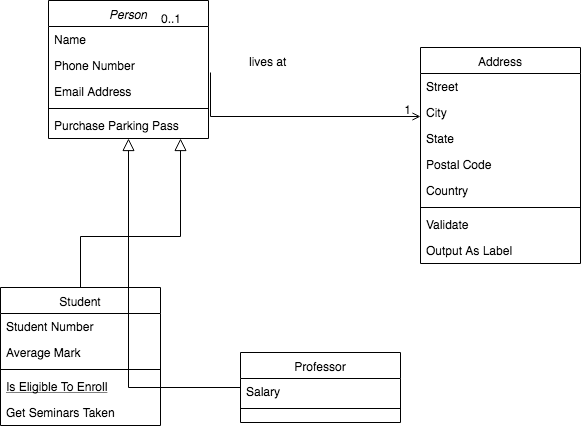

The diagram above was exported from draw.io. Its source (the exported page's mxGraphModel, read from the mxfile embedded in the PNG):
<mxGraphModel dx="1430" dy="765" grid="1" gridSize="10" guides="1" tooltips="1" connect="1" arrows="1" fold="0" page="1" pageScale="1" pageWidth="826" pageHeight="1169" background="#ffffff" math="0" shadow="0">
  <root>
    <mxCell id="0" />
    <mxCell id="1" parent="0" />
    <mxCell id="22" value="Person" style="swimlane;fontStyle=2;align=center;verticalAlign=top;childLayout=stackLayout;horizontal=1;startSize=26;horizontalStack=0;resizeParent=1;resizeLast=0;collapsible=1;marginBottom=0;swimlaneFillColor=#ffffff;rounded=0;shadow=0;strokeWidth=1;" parent="1" vertex="1">
      <mxGeometry x="158" y="143" width="160" height="138" as="geometry" />
    </mxCell>
    <mxCell id="23" value="Name" style="text;strokeColor=none;fillColor=none;align=left;verticalAlign=top;spacingLeft=4;spacingRight=4;overflow=hidden;rotatable=0;points=[[0,0.5],[1,0.5]];portConstraint=eastwest;" parent="22" vertex="1">
      <mxGeometry y="26" width="160" height="26" as="geometry" />
    </mxCell>
    <mxCell id="26" value="Phone Number" style="text;strokeColor=none;fillColor=none;align=left;verticalAlign=top;spacingLeft=4;spacingRight=4;overflow=hidden;rotatable=0;points=[[0,0.5],[1,0.5]];portConstraint=eastwest;rounded=0;shadow=0;html=0;" parent="22" vertex="1">
      <mxGeometry y="52" width="160" height="26" as="geometry" />
    </mxCell>
    <mxCell id="27" value="Email Address" style="text;strokeColor=none;fillColor=none;align=left;verticalAlign=top;spacingLeft=4;spacingRight=4;overflow=hidden;rotatable=0;points=[[0,0.5],[1,0.5]];portConstraint=eastwest;rounded=0;shadow=0;html=0;" parent="22" vertex="1">
      <mxGeometry y="78" width="160" height="26" as="geometry" />
    </mxCell>
    <mxCell id="24" value="" style="line;html=1;strokeWidth=1;fillColor=none;align=left;verticalAlign=middle;spacingTop=-1;spacingLeft=3;spacingRight=3;rotatable=0;labelPosition=right;points=[];portConstraint=eastwest;" parent="22" vertex="1">
      <mxGeometry y="104" width="160" height="8" as="geometry" />
    </mxCell>
    <mxCell id="25" value="Purchase Parking Pass" style="text;strokeColor=none;fillColor=none;align=left;verticalAlign=top;spacingLeft=4;spacingRight=4;overflow=hidden;rotatable=0;points=[[0,0.5],[1,0.5]];portConstraint=eastwest;" parent="22" vertex="1">
      <mxGeometry y="112" width="160" height="26" as="geometry" />
    </mxCell>
    <mxCell id="28" value="Student" style="swimlane;fontStyle=0;align=center;verticalAlign=top;childLayout=stackLayout;horizontal=1;startSize=26;horizontalStack=0;resizeParent=1;resizeLast=0;collapsible=1;marginBottom=0;swimlaneFillColor=#ffffff;rounded=0;shadow=0;strokeWidth=1;" parent="1" vertex="1">
      <mxGeometry x="110" y="430" width="160" height="138" as="geometry" />
    </mxCell>
    <mxCell id="29" value="Student Number" style="text;strokeColor=none;fillColor=none;align=left;verticalAlign=top;spacingLeft=4;spacingRight=4;overflow=hidden;rotatable=0;points=[[0,0.5],[1,0.5]];portConstraint=eastwest;" parent="28" vertex="1">
      <mxGeometry y="26" width="160" height="26" as="geometry" />
    </mxCell>
    <mxCell id="30" value="Average Mark" style="text;strokeColor=none;fillColor=none;align=left;verticalAlign=top;spacingLeft=4;spacingRight=4;overflow=hidden;rotatable=0;points=[[0,0.5],[1,0.5]];portConstraint=eastwest;rounded=0;shadow=0;html=0;" parent="28" vertex="1">
      <mxGeometry y="52" width="160" height="26" as="geometry" />
    </mxCell>
    <mxCell id="32" value="" style="line;html=1;strokeWidth=1;fillColor=none;align=left;verticalAlign=middle;spacingTop=-1;spacingLeft=3;spacingRight=3;rotatable=0;labelPosition=right;points=[];portConstraint=eastwest;" parent="28" vertex="1">
      <mxGeometry y="78" width="160" height="8" as="geometry" />
    </mxCell>
    <mxCell id="33" value="Is Eligible To Enroll" style="text;strokeColor=none;fillColor=none;align=left;verticalAlign=top;spacingLeft=4;spacingRight=4;overflow=hidden;rotatable=0;points=[[0,0.5],[1,0.5]];portConstraint=eastwest;fontStyle=4" parent="28" vertex="1">
      <mxGeometry y="86" width="160" height="26" as="geometry" />
    </mxCell>
    <mxCell id="34" value="Get Seminars Taken" style="text;strokeColor=none;fillColor=none;align=left;verticalAlign=top;spacingLeft=4;spacingRight=4;overflow=hidden;rotatable=0;points=[[0,0.5],[1,0.5]];portConstraint=eastwest;" parent="28" vertex="1">
      <mxGeometry y="112" width="160" height="26" as="geometry" />
    </mxCell>
    <mxCell id="35" value="" style="endArrow=block;endSize=10;endFill=0;shadow=0;strokeWidth=1;edgeStyle=orthogonalEdgeStyle;rounded=0;" parent="1" source="28" target="22" edge="1">
      <mxGeometry width="160" relative="1" as="geometry">
        <mxPoint x="190" y="270" as="sourcePoint" />
        <mxPoint x="190" y="270" as="targetPoint" />
        <Array as="points">
          <mxPoint x="190" y="379" />
          <mxPoint x="290" y="379" />
        </Array>
      </mxGeometry>
    </mxCell>
    <mxCell id="36" value="Professor" style="swimlane;fontStyle=0;align=center;verticalAlign=top;childLayout=stackLayout;horizontal=1;startSize=26;horizontalStack=0;resizeParent=1;resizeLast=0;collapsible=1;marginBottom=0;swimlaneFillColor=#ffffff;rounded=0;shadow=0;strokeWidth=1;" parent="1" vertex="1">
      <mxGeometry x="350" y="495" width="160" height="70" as="geometry" />
    </mxCell>
    <mxCell id="37" value="Salary" style="text;strokeColor=none;fillColor=none;align=left;verticalAlign=top;spacingLeft=4;spacingRight=4;overflow=hidden;rotatable=0;points=[[0,0.5],[1,0.5]];portConstraint=eastwest;" parent="36" vertex="1">
      <mxGeometry y="26" width="160" height="26" as="geometry" />
    </mxCell>
    <mxCell id="39" value="" style="line;html=1;strokeWidth=1;fillColor=none;align=left;verticalAlign=middle;spacingTop=-1;spacingLeft=3;spacingRight=3;rotatable=0;labelPosition=right;points=[];portConstraint=eastwest;" parent="36" vertex="1">
      <mxGeometry y="52" width="160" height="8" as="geometry" />
    </mxCell>
    <mxCell id="42" value="" style="endArrow=block;endSize=10;endFill=0;shadow=0;strokeWidth=1;edgeStyle=orthogonalEdgeStyle;rounded=0;" parent="1" source="36" target="22" edge="1">
      <mxGeometry width="160" relative="1" as="geometry">
        <mxPoint x="200" y="440" as="sourcePoint" />
        <mxPoint x="300" y="338" as="targetPoint" />
      </mxGeometry>
    </mxCell>
    <mxCell id="43" value="Address" style="swimlane;fontStyle=0;align=center;verticalAlign=top;childLayout=stackLayout;horizontal=1;startSize=26;horizontalStack=0;resizeParent=1;resizeLast=0;collapsible=1;marginBottom=0;swimlaneFillColor=#ffffff;rounded=0;shadow=0;strokeWidth=1;" parent="1" vertex="1">
      <mxGeometry x="530" y="190" width="160" height="216" as="geometry" />
    </mxCell>
    <mxCell id="44" value="Street" style="text;strokeColor=none;fillColor=none;align=left;verticalAlign=top;spacingLeft=4;spacingRight=4;overflow=hidden;rotatable=0;points=[[0,0.5],[1,0.5]];portConstraint=eastwest;" parent="43" vertex="1">
      <mxGeometry y="26" width="160" height="26" as="geometry" />
    </mxCell>
    <mxCell id="45" value="City" style="text;strokeColor=none;fillColor=none;align=left;verticalAlign=top;spacingLeft=4;spacingRight=4;overflow=hidden;rotatable=0;points=[[0,0.5],[1,0.5]];portConstraint=eastwest;rounded=0;shadow=0;html=0;" parent="43" vertex="1">
      <mxGeometry y="52" width="160" height="26" as="geometry" />
    </mxCell>
    <mxCell id="46" value="State" style="text;strokeColor=none;fillColor=none;align=left;verticalAlign=top;spacingLeft=4;spacingRight=4;overflow=hidden;rotatable=0;points=[[0,0.5],[1,0.5]];portConstraint=eastwest;rounded=0;shadow=0;html=0;" parent="43" vertex="1">
      <mxGeometry y="78" width="160" height="26" as="geometry" />
    </mxCell>
    <mxCell id="49" value="Postal Code" style="text;strokeColor=none;fillColor=none;align=left;verticalAlign=top;spacingLeft=4;spacingRight=4;overflow=hidden;rotatable=0;points=[[0,0.5],[1,0.5]];portConstraint=eastwest;rounded=0;shadow=0;html=0;" parent="43" vertex="1">
      <mxGeometry y="104" width="160" height="26" as="geometry" />
    </mxCell>
    <mxCell id="50" value="Country" style="text;strokeColor=none;fillColor=none;align=left;verticalAlign=top;spacingLeft=4;spacingRight=4;overflow=hidden;rotatable=0;points=[[0,0.5],[1,0.5]];portConstraint=eastwest;rounded=0;shadow=0;html=0;" parent="43" vertex="1">
      <mxGeometry y="130" width="160" height="26" as="geometry" />
    </mxCell>
    <mxCell id="47" value="" style="line;html=1;strokeWidth=1;fillColor=none;align=left;verticalAlign=middle;spacingTop=-1;spacingLeft=3;spacingRight=3;rotatable=0;labelPosition=right;points=[];portConstraint=eastwest;" parent="43" vertex="1">
      <mxGeometry y="156" width="160" height="8" as="geometry" />
    </mxCell>
    <mxCell id="48" value="Validate" style="text;strokeColor=none;fillColor=none;align=left;verticalAlign=top;spacingLeft=4;spacingRight=4;overflow=hidden;rotatable=0;points=[[0,0.5],[1,0.5]];portConstraint=eastwest;" parent="43" vertex="1">
      <mxGeometry y="164" width="160" height="26" as="geometry" />
    </mxCell>
    <mxCell id="51" value="Output As Label" style="text;strokeColor=none;fillColor=none;align=left;verticalAlign=top;spacingLeft=4;spacingRight=4;overflow=hidden;rotatable=0;points=[[0,0.5],[1,0.5]];portConstraint=eastwest;" parent="43" vertex="1">
      <mxGeometry y="190" width="160" height="26" as="geometry" />
    </mxCell>
    <mxCell id="52" value="" style="endArrow=open;edgeStyle=orthogonalEdgeStyle;shadow=0;strokeWidth=1;strokeColor=#000000;rounded=0;endFill=1;exitX=1.013;exitY=0.769;exitPerimeter=0;" parent="1" edge="1" source="26">
      <mxGeometry x="0.5" y="41" relative="1" as="geometry">
        <mxPoint x="370" y="259" as="sourcePoint" />
        <mxPoint x="530" y="259" as="targetPoint" />
        <Array as="points">
          <mxPoint x="320" y="259" />
        </Array>
        <mxPoint x="-40" y="32" as="offset" />
      </mxGeometry>
    </mxCell>
    <mxCell id="53" value="0..1" style="resizable=0;align=left;verticalAlign=bottom;labelBackgroundColor=none;fontSize=12;" parent="52" connectable="0" vertex="1">
      <mxGeometry x="-1" relative="1" as="geometry">
        <mxPoint x="-52" y="-43" as="offset" />
      </mxGeometry>
    </mxCell>
    <mxCell id="54" value="1" style="resizable=0;align=right;verticalAlign=bottom;labelBackgroundColor=none;fontSize=12;" parent="52" connectable="0" vertex="1">
      <mxGeometry x="1" relative="1" as="geometry">
        <mxPoint x="-7" y="4" as="offset" />
      </mxGeometry>
    </mxCell>
    <mxCell id="57" value="lives at" style="text;html=1;resizable=0;points=[];;align=center;verticalAlign=middle;labelBackgroundColor=none;rounded=0;shadow=0;strokeWidth=1;fontSize=12;" parent="52" vertex="1" connectable="0">
      <mxGeometry x="0.5" y="49" relative="1" as="geometry">
        <mxPoint x="-90" y="-7" as="offset" />
      </mxGeometry>
    </mxCell>
  </root>
</mxGraphModel>